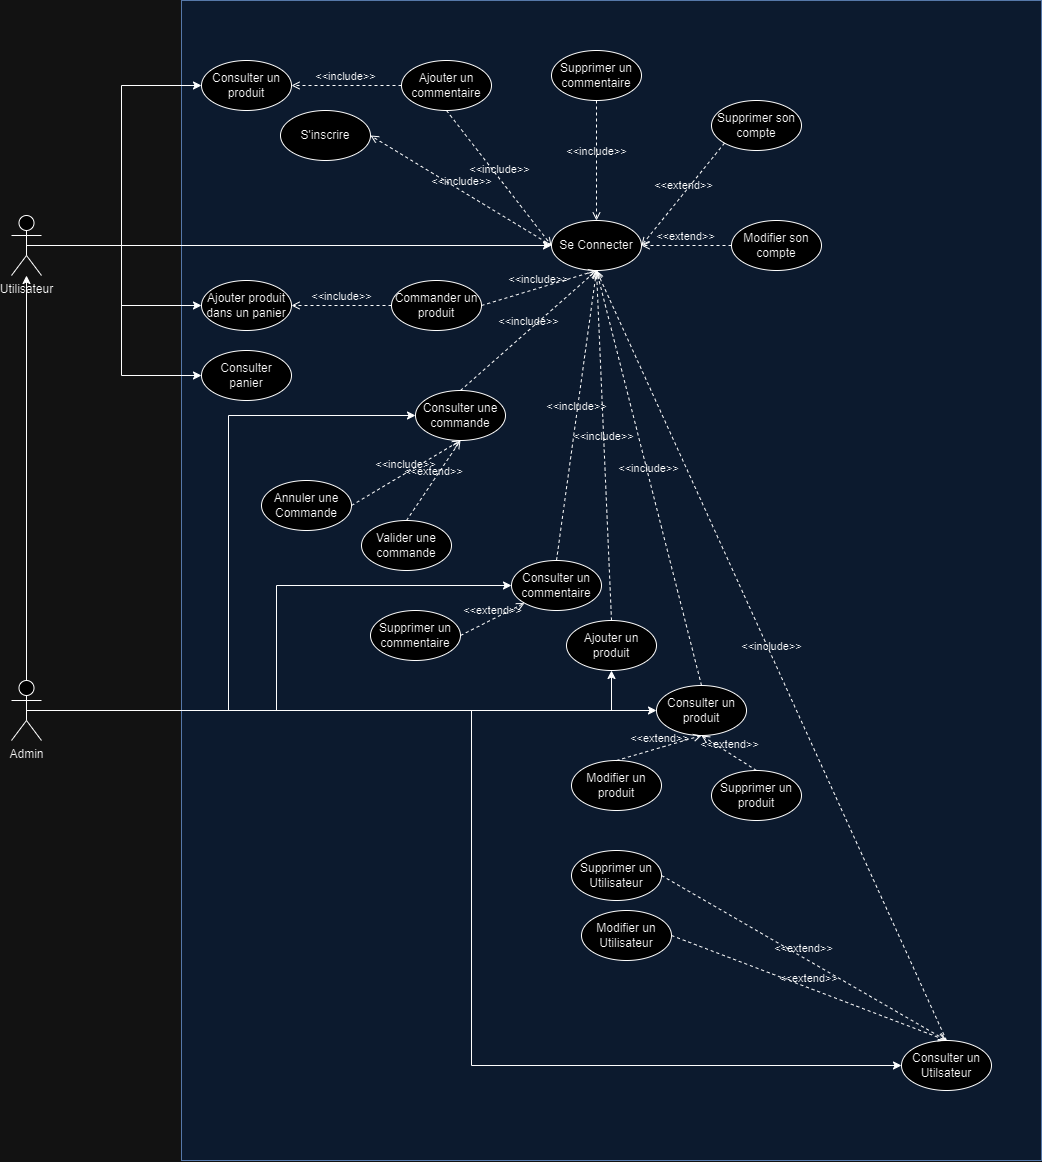

The diagram above was exported from draw.io. Its source (the exported page's mxGraphModel, read from the mxfile embedded in the PNG):
<mxGraphModel dx="1151" dy="659" grid="1" gridSize="10" guides="1" tooltips="1" connect="1" arrows="1" fold="1" page="1" pageScale="1" pageWidth="827" pageHeight="1169" math="0" shadow="0">
  <root>
    <mxCell id="0" />
    <mxCell id="1" parent="0" />
    <mxCell id="RKZSyHHN0CpWnAFfqDPG-5" value="" style="rounded=0;whiteSpace=wrap;html=1;fillColor=#dae8fc;strokeColor=#6c8ebf;movable=1;resizable=1;rotatable=1;deletable=1;editable=1;locked=0;connectable=1;" parent="1" vertex="1">
      <mxGeometry x="270" y="40" width="860" height="1160" as="geometry" />
    </mxCell>
    <mxCell id="RKZSyHHN0CpWnAFfqDPG-22" style="edgeStyle=orthogonalEdgeStyle;rounded=0;orthogonalLoop=1;jettySize=auto;html=1;exitX=0.5;exitY=0.5;exitDx=0;exitDy=0;exitPerimeter=0;entryX=0;entryY=0.5;entryDx=0;entryDy=0;" parent="1" source="RKZSyHHN0CpWnAFfqDPG-1" target="RKZSyHHN0CpWnAFfqDPG-21" edge="1">
      <mxGeometry relative="1" as="geometry" />
    </mxCell>
    <mxCell id="X5GXPYwM9VTYUo3kTHej-2" style="edgeStyle=orthogonalEdgeStyle;rounded=0;orthogonalLoop=1;jettySize=auto;html=1;entryX=0;entryY=0.5;entryDx=0;entryDy=0;" parent="1" source="RKZSyHHN0CpWnAFfqDPG-1" target="X5GXPYwM9VTYUo3kTHej-1" edge="1">
      <mxGeometry relative="1" as="geometry" />
    </mxCell>
    <mxCell id="X5GXPYwM9VTYUo3kTHej-3" style="edgeStyle=orthogonalEdgeStyle;rounded=0;orthogonalLoop=1;jettySize=auto;html=1;exitX=0.5;exitY=0.5;exitDx=0;exitDy=0;exitPerimeter=0;entryX=0;entryY=0.5;entryDx=0;entryDy=0;" parent="1" source="RKZSyHHN0CpWnAFfqDPG-1" target="RKZSyHHN0CpWnAFfqDPG-19" edge="1">
      <mxGeometry relative="1" as="geometry" />
    </mxCell>
    <mxCell id="X5GXPYwM9VTYUo3kTHej-15" style="edgeStyle=orthogonalEdgeStyle;rounded=0;orthogonalLoop=1;jettySize=auto;html=1;entryX=0;entryY=0.5;entryDx=0;entryDy=0;" parent="1" source="RKZSyHHN0CpWnAFfqDPG-1" target="RKZSyHHN0CpWnAFfqDPG-7" edge="1">
      <mxGeometry relative="1" as="geometry" />
    </mxCell>
    <mxCell id="RKZSyHHN0CpWnAFfqDPG-1" value="Utilisateur" style="shape=umlActor;verticalLabelPosition=bottom;verticalAlign=top;html=1;outlineConnect=0;" parent="1" vertex="1">
      <mxGeometry x="100" y="255" width="30" height="60" as="geometry" />
    </mxCell>
    <mxCell id="RKZSyHHN0CpWnAFfqDPG-7" value="Se Connecter" style="ellipse;whiteSpace=wrap;html=1;" parent="1" vertex="1">
      <mxGeometry x="640" y="260" width="90" height="50" as="geometry" />
    </mxCell>
    <mxCell id="RKZSyHHN0CpWnAFfqDPG-8" value="&amp;lt;&amp;lt;include&amp;gt;&amp;gt;" style="html=1;verticalAlign=bottom;labelBackgroundColor=none;endArrow=open;endFill=0;dashed=1;rounded=0;entryX=1;entryY=0.5;entryDx=0;entryDy=0;exitX=0;exitY=0.5;exitDx=0;exitDy=0;" parent="1" source="RKZSyHHN0CpWnAFfqDPG-7" target="RKZSyHHN0CpWnAFfqDPG-9" edge="1">
      <mxGeometry width="160" relative="1" as="geometry">
        <mxPoint x="650" y="230" as="sourcePoint" />
        <mxPoint x="490" y="500" as="targetPoint" />
      </mxGeometry>
    </mxCell>
    <mxCell id="RKZSyHHN0CpWnAFfqDPG-9" value="S'inscrire" style="ellipse;whiteSpace=wrap;html=1;" parent="1" vertex="1">
      <mxGeometry x="369" y="150" width="90" height="50" as="geometry" />
    </mxCell>
    <mxCell id="RKZSyHHN0CpWnAFfqDPG-11" value="Commander un produit" style="ellipse;whiteSpace=wrap;html=1;" parent="1" vertex="1">
      <mxGeometry x="480" y="320" width="90" height="50" as="geometry" />
    </mxCell>
    <mxCell id="RKZSyHHN0CpWnAFfqDPG-12" value="Modifier son compte" style="ellipse;whiteSpace=wrap;html=1;" parent="1" vertex="1">
      <mxGeometry x="820" y="260" width="90" height="50" as="geometry" />
    </mxCell>
    <mxCell id="RKZSyHHN0CpWnAFfqDPG-13" value="Supprimer son compte" style="ellipse;whiteSpace=wrap;html=1;" parent="1" vertex="1">
      <mxGeometry x="800" y="140" width="90" height="50" as="geometry" />
    </mxCell>
    <mxCell id="RKZSyHHN0CpWnAFfqDPG-15" value="&amp;lt;&amp;lt;extend&amp;gt;&amp;gt;" style="html=1;verticalAlign=bottom;labelBackgroundColor=none;endArrow=open;endFill=0;dashed=1;rounded=0;exitX=0;exitY=1;exitDx=0;exitDy=0;entryX=1;entryY=0.5;entryDx=0;entryDy=0;" parent="1" source="RKZSyHHN0CpWnAFfqDPG-13" target="RKZSyHHN0CpWnAFfqDPG-7" edge="1">
      <mxGeometry width="160" relative="1" as="geometry">
        <mxPoint x="330" y="580" as="sourcePoint" />
        <mxPoint x="780" y="400" as="targetPoint" />
      </mxGeometry>
    </mxCell>
    <mxCell id="RKZSyHHN0CpWnAFfqDPG-17" value="&amp;lt;&amp;lt;extend&amp;gt;&amp;gt;" style="html=1;verticalAlign=bottom;labelBackgroundColor=none;endArrow=open;endFill=0;dashed=1;rounded=0;exitX=0;exitY=0.5;exitDx=0;exitDy=0;entryX=1;entryY=0.5;entryDx=0;entryDy=0;" parent="1" source="RKZSyHHN0CpWnAFfqDPG-12" target="RKZSyHHN0CpWnAFfqDPG-7" edge="1">
      <mxGeometry width="160" relative="1" as="geometry">
        <mxPoint x="330" y="580" as="sourcePoint" />
        <mxPoint x="380" y="250" as="targetPoint" />
      </mxGeometry>
    </mxCell>
    <mxCell id="RKZSyHHN0CpWnAFfqDPG-18" value="&amp;lt;&amp;lt;include&amp;gt;&amp;gt;" style="html=1;verticalAlign=bottom;labelBackgroundColor=none;endArrow=open;endFill=0;dashed=1;rounded=0;exitX=1;exitY=0.5;exitDx=0;exitDy=0;entryX=0.5;entryY=1;entryDx=0;entryDy=0;" parent="1" source="RKZSyHHN0CpWnAFfqDPG-11" target="RKZSyHHN0CpWnAFfqDPG-7" edge="1">
      <mxGeometry width="160" relative="1" as="geometry">
        <mxPoint x="330" y="480" as="sourcePoint" />
        <mxPoint x="380" y="250" as="targetPoint" />
      </mxGeometry>
    </mxCell>
    <mxCell id="RKZSyHHN0CpWnAFfqDPG-19" value="Consulter un produit" style="ellipse;whiteSpace=wrap;html=1;" parent="1" vertex="1">
      <mxGeometry x="290" y="100" width="90" height="50" as="geometry" />
    </mxCell>
    <mxCell id="RKZSyHHN0CpWnAFfqDPG-21" value="Ajouter produit dans un panier" style="ellipse;whiteSpace=wrap;html=1;" parent="1" vertex="1">
      <mxGeometry x="290" y="320" width="90" height="50" as="geometry" />
    </mxCell>
    <mxCell id="X5GXPYwM9VTYUo3kTHej-11" style="edgeStyle=orthogonalEdgeStyle;rounded=0;orthogonalLoop=1;jettySize=auto;html=1;exitX=0.5;exitY=0;exitDx=0;exitDy=0;exitPerimeter=0;" parent="1" source="RKZSyHHN0CpWnAFfqDPG-56" target="RKZSyHHN0CpWnAFfqDPG-1" edge="1">
      <mxGeometry relative="1" as="geometry" />
    </mxCell>
    <mxCell id="X5GXPYwM9VTYUo3kTHej-18" style="edgeStyle=orthogonalEdgeStyle;rounded=0;orthogonalLoop=1;jettySize=auto;html=1;entryX=0;entryY=0.5;entryDx=0;entryDy=0;" parent="1" source="RKZSyHHN0CpWnAFfqDPG-56" target="X5GXPYwM9VTYUo3kTHej-54" edge="1">
      <mxGeometry relative="1" as="geometry" />
    </mxCell>
    <mxCell id="X5GXPYwM9VTYUo3kTHej-27" style="edgeStyle=orthogonalEdgeStyle;rounded=0;orthogonalLoop=1;jettySize=auto;html=1;entryX=0;entryY=0.5;entryDx=0;entryDy=0;" parent="1" source="RKZSyHHN0CpWnAFfqDPG-56" target="X5GXPYwM9VTYUo3kTHej-20" edge="1">
      <mxGeometry relative="1" as="geometry" />
    </mxCell>
    <mxCell id="X5GXPYwM9VTYUo3kTHej-35" style="edgeStyle=orthogonalEdgeStyle;rounded=0;orthogonalLoop=1;jettySize=auto;html=1;entryX=0;entryY=0.5;entryDx=0;entryDy=0;" parent="1" source="RKZSyHHN0CpWnAFfqDPG-56" target="X5GXPYwM9VTYUo3kTHej-34" edge="1">
      <mxGeometry relative="1" as="geometry" />
    </mxCell>
    <mxCell id="X5GXPYwM9VTYUo3kTHej-42" style="edgeStyle=orthogonalEdgeStyle;rounded=0;orthogonalLoop=1;jettySize=auto;html=1;entryX=0;entryY=0.5;entryDx=0;entryDy=0;" parent="1" source="RKZSyHHN0CpWnAFfqDPG-56" target="X5GXPYwM9VTYUo3kTHej-26" edge="1">
      <mxGeometry relative="1" as="geometry" />
    </mxCell>
    <mxCell id="RKZSyHHN0CpWnAFfqDPG-56" value="Admin" style="shape=umlActor;verticalLabelPosition=bottom;verticalAlign=top;html=1;outlineConnect=0;container=0;" parent="1" vertex="1">
      <mxGeometry x="100" y="720" width="30" height="60" as="geometry" />
    </mxCell>
    <mxCell id="X5GXPYwM9VTYUo3kTHej-1" value="Consulter panier" style="ellipse;whiteSpace=wrap;html=1;" parent="1" vertex="1">
      <mxGeometry x="290" y="390" width="90" height="50" as="geometry" />
    </mxCell>
    <mxCell id="X5GXPYwM9VTYUo3kTHej-4" value="Ajouter un commentaire" style="ellipse;whiteSpace=wrap;html=1;" parent="1" vertex="1">
      <mxGeometry x="490" y="100" width="90" height="50" as="geometry" />
    </mxCell>
    <mxCell id="X5GXPYwM9VTYUo3kTHej-5" value="&amp;lt;&amp;lt;include&amp;gt;&amp;gt;" style="html=1;verticalAlign=bottom;labelBackgroundColor=none;endArrow=open;endFill=0;dashed=1;rounded=0;entryX=1;entryY=0.5;entryDx=0;entryDy=0;exitX=0;exitY=0.5;exitDx=0;exitDy=0;" parent="1" source="X5GXPYwM9VTYUo3kTHej-4" target="RKZSyHHN0CpWnAFfqDPG-19" edge="1">
      <mxGeometry width="160" relative="1" as="geometry">
        <mxPoint x="470" y="170" as="sourcePoint" />
        <mxPoint x="510" y="124.57" as="targetPoint" />
      </mxGeometry>
    </mxCell>
    <mxCell id="X5GXPYwM9VTYUo3kTHej-6" value="&amp;lt;&amp;lt;include&amp;gt;&amp;gt;" style="html=1;verticalAlign=bottom;labelBackgroundColor=none;endArrow=open;endFill=0;dashed=1;rounded=0;exitX=0.5;exitY=1;exitDx=0;exitDy=0;entryX=0;entryY=0.5;entryDx=0;entryDy=0;" parent="1" source="X5GXPYwM9VTYUo3kTHej-4" target="RKZSyHHN0CpWnAFfqDPG-7" edge="1">
      <mxGeometry width="160" relative="1" as="geometry">
        <mxPoint x="400" y="190" as="sourcePoint" />
        <mxPoint x="670" y="200" as="targetPoint" />
      </mxGeometry>
    </mxCell>
    <mxCell id="X5GXPYwM9VTYUo3kTHej-7" value="Supprimer un commentaire" style="ellipse;whiteSpace=wrap;html=1;" parent="1" vertex="1">
      <mxGeometry x="640" y="90" width="90" height="50" as="geometry" />
    </mxCell>
    <mxCell id="X5GXPYwM9VTYUo3kTHej-10" value="&amp;lt;&amp;lt;include&amp;gt;&amp;gt;" style="html=1;verticalAlign=bottom;labelBackgroundColor=none;endArrow=open;endFill=0;dashed=1;rounded=0;exitX=0.5;exitY=1;exitDx=0;exitDy=0;entryX=0.5;entryY=0;entryDx=0;entryDy=0;" parent="1" source="X5GXPYwM9VTYUo3kTHej-7" target="RKZSyHHN0CpWnAFfqDPG-7" edge="1">
      <mxGeometry width="160" relative="1" as="geometry">
        <mxPoint x="629.9999999999966" y="170" as="sourcePoint" />
        <mxPoint x="810" y="210" as="targetPoint" />
      </mxGeometry>
    </mxCell>
    <mxCell id="X5GXPYwM9VTYUo3kTHej-16" value="Annuler une Commande" style="ellipse;whiteSpace=wrap;html=1;" parent="1" vertex="1">
      <mxGeometry x="350" y="520" width="90" height="50" as="geometry" />
    </mxCell>
    <mxCell id="X5GXPYwM9VTYUo3kTHej-17" value="Valider une commande" style="ellipse;whiteSpace=wrap;html=1;" parent="1" vertex="1">
      <mxGeometry x="450" y="560" width="90" height="50" as="geometry" />
    </mxCell>
    <mxCell id="X5GXPYwM9VTYUo3kTHej-20" value="Consulter un produit" style="ellipse;whiteSpace=wrap;html=1;container=0;" parent="1" vertex="1">
      <mxGeometry x="745" y="725" width="90" height="50" as="geometry" />
    </mxCell>
    <mxCell id="X5GXPYwM9VTYUo3kTHej-22" value="Supprimer un produit" style="ellipse;whiteSpace=wrap;html=1;container=0;" parent="1" vertex="1">
      <mxGeometry x="800" y="810" width="90" height="50" as="geometry" />
    </mxCell>
    <mxCell id="X5GXPYwM9VTYUo3kTHej-25" value="Modifier un produit" style="ellipse;whiteSpace=wrap;html=1;container=0;" parent="1" vertex="1">
      <mxGeometry x="660" y="800" width="90" height="50" as="geometry" />
    </mxCell>
    <mxCell id="X5GXPYwM9VTYUo3kTHej-26" value="Consulter un commentaire" style="ellipse;whiteSpace=wrap;html=1;container=0;" parent="1" vertex="1">
      <mxGeometry x="600" y="600" width="90" height="50" as="geometry" />
    </mxCell>
    <mxCell id="X5GXPYwM9VTYUo3kTHej-28" value="&amp;lt;&amp;lt;include&amp;gt;&amp;gt;" style="html=1;verticalAlign=bottom;labelBackgroundColor=none;endArrow=open;endFill=0;dashed=1;rounded=0;exitX=1;exitY=0.5;exitDx=0;exitDy=0;entryX=0.5;entryY=1;entryDx=0;entryDy=0;" parent="1" source="X5GXPYwM9VTYUo3kTHej-16" target="X5GXPYwM9VTYUo3kTHej-54" edge="1">
      <mxGeometry width="160" relative="1" as="geometry">
        <mxPoint x="590" y="385" as="sourcePoint" />
        <mxPoint x="695" y="320" as="targetPoint" />
      </mxGeometry>
    </mxCell>
    <mxCell id="X5GXPYwM9VTYUo3kTHej-34" value="Consulter un Utilsateur" style="ellipse;whiteSpace=wrap;html=1;container=0;" parent="1" vertex="1">
      <mxGeometry x="990" y="1080" width="90" height="50" as="geometry" />
    </mxCell>
    <mxCell id="X5GXPYwM9VTYUo3kTHej-37" value="&amp;lt;&amp;lt;include&amp;gt;&amp;gt;" style="html=1;verticalAlign=bottom;labelBackgroundColor=none;endArrow=open;endFill=0;dashed=1;rounded=0;entryX=0.5;entryY=1;entryDx=0;entryDy=0;exitX=0.5;exitY=0;exitDx=0;exitDy=0;" parent="1" source="X5GXPYwM9VTYUo3kTHej-20" target="RKZSyHHN0CpWnAFfqDPG-7" edge="1">
      <mxGeometry width="160" relative="1" as="geometry">
        <mxPoint x="571" y="571" as="sourcePoint" />
        <mxPoint x="695" y="320" as="targetPoint" />
      </mxGeometry>
    </mxCell>
    <mxCell id="X5GXPYwM9VTYUo3kTHej-39" value="&amp;lt;&amp;lt;extend&amp;gt;&amp;gt;" style="html=1;verticalAlign=bottom;labelBackgroundColor=none;endArrow=open;endFill=0;dashed=1;rounded=0;exitX=0.5;exitY=0;exitDx=0;exitDy=0;entryX=0.5;entryY=1;entryDx=0;entryDy=0;" parent="1" source="X5GXPYwM9VTYUo3kTHej-25" target="X5GXPYwM9VTYUo3kTHej-20" edge="1">
      <mxGeometry width="160" relative="1" as="geometry">
        <mxPoint x="501" y="707" as="sourcePoint" />
        <mxPoint x="617" y="653" as="targetPoint" />
      </mxGeometry>
    </mxCell>
    <mxCell id="X5GXPYwM9VTYUo3kTHej-40" value="&amp;lt;&amp;lt;extend&amp;gt;&amp;gt;" style="html=1;verticalAlign=bottom;labelBackgroundColor=none;endArrow=open;endFill=0;dashed=1;rounded=0;exitX=0.5;exitY=0;exitDx=0;exitDy=0;entryX=0.5;entryY=1;entryDx=0;entryDy=0;" parent="1" source="X5GXPYwM9VTYUo3kTHej-22" target="X5GXPYwM9VTYUo3kTHej-20" edge="1">
      <mxGeometry width="160" relative="1" as="geometry">
        <mxPoint x="495" y="820" as="sourcePoint" />
        <mxPoint x="649" y="660" as="targetPoint" />
      </mxGeometry>
    </mxCell>
    <mxCell id="X5GXPYwM9VTYUo3kTHej-43" value="&amp;lt;&amp;lt;include&amp;gt;&amp;gt;" style="html=1;verticalAlign=bottom;labelBackgroundColor=none;endArrow=open;endFill=0;dashed=1;rounded=0;entryX=0.5;entryY=1;entryDx=0;entryDy=0;exitX=0.5;exitY=0;exitDx=0;exitDy=0;" parent="1" source="X5GXPYwM9VTYUo3kTHej-26" target="RKZSyHHN0CpWnAFfqDPG-7" edge="1">
      <mxGeometry width="160" relative="1" as="geometry">
        <mxPoint x="735" y="660" as="sourcePoint" />
        <mxPoint x="695" y="320" as="targetPoint" />
      </mxGeometry>
    </mxCell>
    <mxCell id="X5GXPYwM9VTYUo3kTHej-46" value="&amp;lt;&amp;lt;include&amp;gt;&amp;gt;" style="html=1;verticalAlign=bottom;labelBackgroundColor=none;endArrow=open;endFill=0;dashed=1;rounded=0;exitX=0;exitY=0.5;exitDx=0;exitDy=0;entryX=1;entryY=0.5;entryDx=0;entryDy=0;" parent="1" source="RKZSyHHN0CpWnAFfqDPG-11" target="RKZSyHHN0CpWnAFfqDPG-21" edge="1">
      <mxGeometry width="160" relative="1" as="geometry">
        <mxPoint x="469" y="530" as="sourcePoint" />
        <mxPoint x="695" y="320" as="targetPoint" />
      </mxGeometry>
    </mxCell>
    <mxCell id="X5GXPYwM9VTYUo3kTHej-47" value="&amp;lt;&amp;lt;include&amp;gt;&amp;gt;" style="html=1;verticalAlign=bottom;labelBackgroundColor=none;endArrow=open;endFill=0;dashed=1;rounded=0;entryX=0.5;entryY=1;entryDx=0;entryDy=0;exitX=0.5;exitY=0;exitDx=0;exitDy=0;" parent="1" source="X5GXPYwM9VTYUo3kTHej-34" target="RKZSyHHN0CpWnAFfqDPG-7" edge="1">
      <mxGeometry width="160" relative="1" as="geometry">
        <mxPoint x="735" y="660" as="sourcePoint" />
        <mxPoint x="695" y="320" as="targetPoint" />
      </mxGeometry>
    </mxCell>
    <mxCell id="X5GXPYwM9VTYUo3kTHej-48" value="Supprimer un Utilisateur" style="ellipse;whiteSpace=wrap;html=1;container=0;" parent="1" vertex="1">
      <mxGeometry x="660" y="890" width="90" height="50" as="geometry" />
    </mxCell>
    <mxCell id="X5GXPYwM9VTYUo3kTHej-49" value="&amp;lt;&amp;lt;extend&amp;gt;&amp;gt;" style="html=1;verticalAlign=bottom;labelBackgroundColor=none;endArrow=open;endFill=0;dashed=1;rounded=0;exitX=1;exitY=0.5;exitDx=0;exitDy=0;entryX=0.5;entryY=0;entryDx=0;entryDy=0;" parent="1" source="X5GXPYwM9VTYUo3kTHej-48" target="X5GXPYwM9VTYUo3kTHej-34" edge="1">
      <mxGeometry width="160" relative="1" as="geometry">
        <mxPoint x="725" y="790" as="sourcePoint" />
        <mxPoint x="735" y="710" as="targetPoint" />
      </mxGeometry>
    </mxCell>
    <mxCell id="X5GXPYwM9VTYUo3kTHej-50" value="Modifier un Utilisateur" style="ellipse;whiteSpace=wrap;html=1;container=0;" parent="1" vertex="1">
      <mxGeometry x="670" y="950" width="90" height="50" as="geometry" />
    </mxCell>
    <mxCell id="X5GXPYwM9VTYUo3kTHej-51" value="&amp;lt;&amp;lt;extend&amp;gt;&amp;gt;" style="html=1;verticalAlign=bottom;labelBackgroundColor=none;endArrow=open;endFill=0;dashed=1;rounded=0;exitX=1;exitY=0.5;exitDx=0;exitDy=0;entryX=0.5;entryY=0;entryDx=0;entryDy=0;" parent="1" source="X5GXPYwM9VTYUo3kTHej-50" target="X5GXPYwM9VTYUo3kTHej-34" edge="1">
      <mxGeometry width="160" relative="1" as="geometry">
        <mxPoint x="700" y="885" as="sourcePoint" />
        <mxPoint x="875" y="1000" as="targetPoint" />
      </mxGeometry>
    </mxCell>
    <mxCell id="X5GXPYwM9VTYUo3kTHej-52" value="Supprimer un commentaire" style="ellipse;whiteSpace=wrap;html=1;container=0;" parent="1" vertex="1">
      <mxGeometry x="459" y="650" width="90" height="50" as="geometry" />
    </mxCell>
    <mxCell id="X5GXPYwM9VTYUo3kTHej-53" value="&amp;lt;&amp;lt;extend&amp;gt;&amp;gt;" style="html=1;verticalAlign=bottom;labelBackgroundColor=none;endArrow=open;endFill=0;dashed=1;rounded=0;exitX=1;exitY=0.5;exitDx=0;exitDy=0;entryX=0;entryY=1;entryDx=0;entryDy=0;" parent="1" source="X5GXPYwM9VTYUo3kTHej-52" target="X5GXPYwM9VTYUo3kTHej-26" edge="1">
      <mxGeometry width="160" relative="1" as="geometry">
        <mxPoint x="565" y="810" as="sourcePoint" />
        <mxPoint x="710" y="750" as="targetPoint" />
      </mxGeometry>
    </mxCell>
    <mxCell id="X5GXPYwM9VTYUo3kTHej-54" value="Consulter une commande" style="ellipse;whiteSpace=wrap;html=1;" parent="1" vertex="1">
      <mxGeometry x="504" y="430" width="90" height="50" as="geometry" />
    </mxCell>
    <mxCell id="X5GXPYwM9VTYUo3kTHej-58" value="&amp;lt;&amp;lt;extend&amp;gt;&amp;gt;" style="html=1;verticalAlign=bottom;labelBackgroundColor=none;endArrow=open;endFill=0;dashed=1;rounded=0;exitX=0.5;exitY=0;exitDx=0;exitDy=0;entryX=0.5;entryY=1;entryDx=0;entryDy=0;" parent="1" source="X5GXPYwM9VTYUo3kTHej-17" target="X5GXPYwM9VTYUo3kTHej-54" edge="1">
      <mxGeometry width="160" relative="1" as="geometry">
        <mxPoint x="382" y="502" as="sourcePoint" />
        <mxPoint x="446" y="470" as="targetPoint" />
      </mxGeometry>
    </mxCell>
    <mxCell id="X5GXPYwM9VTYUo3kTHej-59" value="&amp;lt;&amp;lt;include&amp;gt;&amp;gt;" style="html=1;verticalAlign=bottom;labelBackgroundColor=none;endArrow=open;endFill=0;dashed=1;rounded=0;exitX=0.5;exitY=0;exitDx=0;exitDy=0;entryX=0.5;entryY=1;entryDx=0;entryDy=0;" parent="1" source="X5GXPYwM9VTYUo3kTHej-54" target="RKZSyHHN0CpWnAFfqDPG-7" edge="1">
      <mxGeometry width="160" relative="1" as="geometry">
        <mxPoint x="580" y="355" as="sourcePoint" />
        <mxPoint x="695" y="320" as="targetPoint" />
      </mxGeometry>
    </mxCell>
    <mxCell id="FKS069VHFcVrrv4o72PT-1" value="Ajouter un produit" style="ellipse;whiteSpace=wrap;html=1;container=0;" vertex="1" parent="1">
      <mxGeometry x="655" y="660" width="90" height="50" as="geometry" />
    </mxCell>
    <mxCell id="FKS069VHFcVrrv4o72PT-6" style="edgeStyle=orthogonalEdgeStyle;rounded=0;orthogonalLoop=1;jettySize=auto;html=1;entryX=0.5;entryY=1;entryDx=0;entryDy=0;exitX=0.5;exitY=0.5;exitDx=0;exitDy=0;exitPerimeter=0;" edge="1" parent="1" source="RKZSyHHN0CpWnAFfqDPG-56" target="FKS069VHFcVrrv4o72PT-1">
      <mxGeometry relative="1" as="geometry">
        <mxPoint x="100" y="762.22" as="sourcePoint" />
        <mxPoint x="707" y="737.22" as="targetPoint" />
      </mxGeometry>
    </mxCell>
    <mxCell id="FKS069VHFcVrrv4o72PT-7" value="&amp;lt;&amp;lt;include&amp;gt;&amp;gt;" style="html=1;verticalAlign=bottom;labelBackgroundColor=none;endArrow=open;endFill=0;dashed=1;rounded=0;entryX=0.5;entryY=1;entryDx=0;entryDy=0;exitX=0.5;exitY=0;exitDx=0;exitDy=0;" edge="1" parent="1" source="FKS069VHFcVrrv4o72PT-1" target="RKZSyHHN0CpWnAFfqDPG-7">
      <mxGeometry width="160" relative="1" as="geometry">
        <mxPoint x="655" y="610" as="sourcePoint" />
        <mxPoint x="695" y="320" as="targetPoint" />
      </mxGeometry>
    </mxCell>
  </root>
</mxGraphModel>